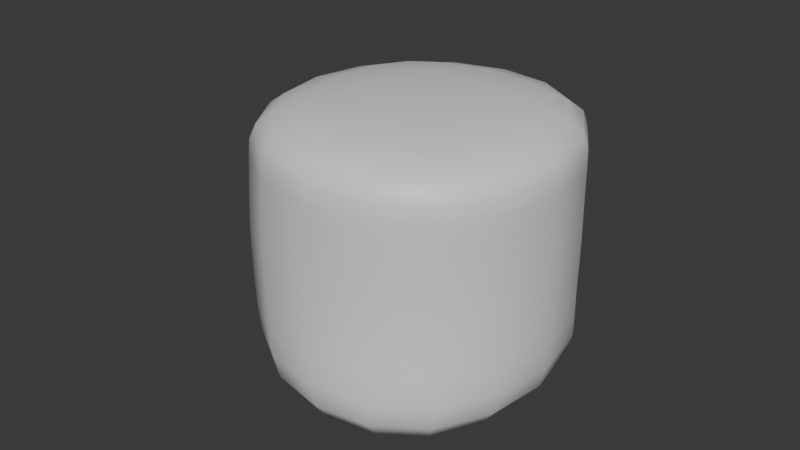# Source: marshmallow.blend  (saved by Blender 4.5.88; exported with 4.5.12 LTS)
import bpy
from mathutils import Matrix  # noqa: F401  (used for matrix-valued properties, if any)

bpy.ops.wm.read_factory_settings(use_empty=True)
scene = bpy.context.scene
scene.name = 'Scene'

# ---- collections
col_collection = bpy.data.collections.new('Collection'); scene.collection.children.link(col_collection)

# ---- materials (node trees are filled in below, after node groups)
mat_material = bpy.data.materials.new('Material')
mat_material.alpha_threshold = 0.0
mat_material.roughness = 0.5
mat_material.line_color = (0.0, 0.0, 0.0, 1.0)

# ---- material node trees
mat_material.use_nodes = True; mat_material.node_tree.nodes.clear()
_N = mat_material.node_tree.nodes; _L = mat_material.node_tree.links
n0 = _N.new('ShaderNodeOutputMaterial'); n0.name = 'Material Output'; n0.location = (200, 100)
n1 = _N.new('ShaderNodeBsdfPrincipled'); n1.name = 'Principled BSDF'; n1.location = (-200, 100)
n1.inputs[3].default_value = 1.45
_L.new(n1.outputs[0], n0.inputs[0])
n0.is_active_output = True

# ---- world
world_world = bpy.data.worlds.new('World'); scene.world = world_world
world_world.use_nodes = True; world_world.node_tree.nodes.clear()
_N = world_world.node_tree.nodes; _L = world_world.node_tree.links
n0 = _N.new('ShaderNodeOutputWorld'); n0.name = 'World Output'; n0.location = (200, 100)
n1 = _N.new('ShaderNodeBackground'); n1.name = 'Background'; n1.location = (-200, 100)
n1.inputs[0].default_value = (0.05088, 0.05088, 0.05088, 1.0)
_L.new(n1.outputs[0], n0.inputs[0])
n0.is_active_output = True
world_world.color = (0.05088, 0.05088, 0.05088)
world_world.sun_shadow_jitter_overblur = 0.0

# ---- meshes
me_cube = bpy.data.meshes.new('Cube')
me_cube.from_pydata([(1.016, 1.074, 1.028), (1.0, 1.324, -1.0), (1.0, -1.0, 0.8186), (1.0, -1.262, -1.0), (-1.0, 1.0, 0.8465), (-1.359, 1.0, -0.9074), (-1.0, -1.0, 1.0), (-0.8161, -1.0, -1.0), (1.002, 1.006, 0.5786), (-1.003, -1.0, 0.5784), (1.0, -1.0, 0.5751), (-1.0, 1.0, 0.5745), (1.0, 1.0, -0.3509), (1.001, -1.0, -0.3522), (-1.0, 1.0, -0.3509), (-1.023, -1.015, -0.3635), (-1.053, -1.025, 0.1145), (1.024, 1.029, 0.1101), (0.9684, -0.9678, 0.1096), (-1.01, 1.008, 0.1118)], [], [(0, 4, 6, 2), (10, 2, 6, 9), (9, 6, 4, 11), (5, 1, 3, 7), (8, 0, 2, 10), (11, 4, 0, 8), (19, 11, 8, 17), (17, 8, 10, 18), (16, 9, 11, 19), (18, 10, 9, 16), (3, 13, 15, 7), (7, 15, 14, 5), (1, 12, 13, 3), (5, 14, 12, 1), (13, 18, 16, 15), (15, 16, 19, 14), (12, 17, 18, 13), (14, 19, 17, 12)])
me_cube.polygons.foreach_set('use_smooth', [True] * 18)
_uv = me_cube.uv_layers.new(name='UVMap')
_uv.uv.foreach_set('vector', [0.625, 0.5, 0.875, 0.5, 0.875, 0.75, 0.625, 0.75, 0.5718, 0.75, 0.625, 0.75, 0.625, 1.0, 0.5718, 1.0, 0.5718, 0.0, 0.625, 0.0, 0.625, 0.25, 0.5718, 0.25, 0.125, 0.5, 0.375, 0.5, 0.375, 0.75, 0.125, 0.75, 0.5718, 0.5, 0.625, 0.5, 0.625, 0.75, 0.5718, 0.75, 0.5718, 0.25, 0.625, 0.25, 0.625, 0.5, 0.5718, 0.5, 0.514, 0.25, 0.5718, 0.25, 0.5718, 0.5, 0.514, 0.5, 0.514, 0.5, 0.5718, 0.5, 0.5718, 0.75, 0.514, 0.75, 0.514, 0.0, 0.5718, 0.0, 0.5718, 0.25, 0.514, 0.25, 0.514, 0.75, 0.5718, 0.75, 0.5718, 1.0, 0.514, 1.0, 0.375, 0.75, 0.4561, 0.75, 0.4561, 1.0, 0.375, 1.0, 0.375, 0.0, 0.4561, 0.0, 0.4561, 0.25, 0.375, 0.25, 0.375, 0.5, 0.4561, 0.5, 0.4561, 0.75, 0.375, 0.75, 0.375, 0.25, 0.4561, 0.25, 0.4561, 0.5, 0.375, 0.5, 0.4561, 0.75, 0.514, 0.75, 0.514, 1.0, 0.4561, 1.0, 0.4561, 0.0, 0.514, 0.0, 0.514, 0.25, 0.4561, 0.25, 0.4561, 0.5, 0.514, 0.5, 0.514, 0.75, 0.4561, 0.75, 0.4561, 0.25, 0.514, 0.25, 0.514, 0.5, 0.4561, 0.5])
_ca = me_cube.color_attributes.new('Color', 'FLOAT_COLOR', 'POINT')
_ca.data.foreach_set('color', [0.8011, 0.8011, 0.8011, 1.0, 1.0, 1.0, 1.0, 1.0, 1.0, 1.0, 1.0, 1.0, 1.0, 1.0, 1.0, 1.0, 1.0, 1.0, 1.0, 1.0, 1.0, 1.0, 1.0, 1.0, 1.0, 1.0, 1.0, 1.0, 1.0, 1.0, 1.0, 1.0, 0.0, 0.0, 0.0, 1.0, 1.0, 1.0, 1.0, 1.0, 1.0, 1.0, 1.0, 1.0, 1.0, 1.0, 1.0, 1.0, 0.0, 0.0, 0.0, 1.0, 0.0, 0.0, 0.0, 1.0, 1.0, 1.0, 1.0, 1.0, 1.0, 1.0, 1.0, 1.0, 1.0, 1.0, 1.0, 1.0, 0.0, 0.0, 0.0, 1.0, 1.0, 1.0, 1.0, 1.0, 1.0, 1.0, 1.0, 1.0])
me_cube.materials.append(mat_material)
me_cube.use_mirror_vertex_groups = False
me_cube.update()

# ---- objects
ob_marshmallow_root = bpy.data.objects.new('marshmallow_root', me_cube)

# ---- transforms, parenting, visibility, modifiers, constraints
ob_marshmallow_root.location = (0.0, 0.0, -0.01529)
ob_marshmallow_root.lock_rotations_4d = False
ob_marshmallow_root.empty_display_type = 'ARROWS'
ob_marshmallow_root.lineart.crease_threshold = 0.0
_m = ob_marshmallow_root.modifiers.new('Subdivision', 'SUBSURF')
_m.levels = 3

# ---- collection membership
col_collection.objects.link(ob_marshmallow_root)

# ---- scene / render settings (as saved in the file)
scene.frame_start = 1; scene.frame_end = 250; scene.frame_set(153)
scene.render.engine = 'BLENDER_EEVEE_NEXT'
bpy.context.view_layer.update()

# ---- added for rendering (the .blend has no active camera and no usable light): camera, sun
cam_auto = bpy.data.cameras.new('AutoCamera')
cam_auto.lens = 50.0
cam_auto.sensor_width = 36.0
cam_auto.clip_end = 1000.0
ob_auto_camera = bpy.data.objects.new('AutoCamera', cam_auto)
scene.collection.objects.link(ob_auto_camera)
ob_auto_camera.location = (3.5875, -4.47544, 3.00311)
ob_auto_camera.rotation_euler = (1.09748, -7.21219e-08, 0.694738)
scene.camera = ob_auto_camera
light_auto_sun = bpy.data.lights.new('AutoSun', 'SUN')
light_auto_sun.energy = 3.0
light_auto_sun.angle = 0.0523599
ob_auto_sun = bpy.data.objects.new('AutoSun', light_auto_sun)
scene.collection.objects.link(ob_auto_sun)
ob_auto_sun.rotation_euler = (0.872665, 0.174533, 0.523599)
bpy.context.view_layer.update()
